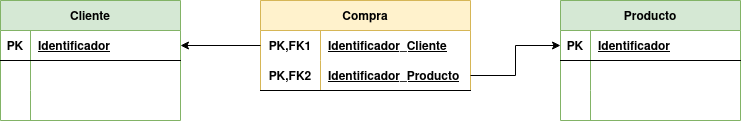

The diagram above was exported from draw.io. Its source (the exported page's mxGraphModel, read from the mxfile embedded in the PNG):
<mxGraphModel dx="460" dy="770" grid="1" gridSize="10" guides="1" tooltips="1" connect="1" arrows="1" fold="1" page="1" pageScale="1" pageWidth="827" pageHeight="1169" math="0" shadow="0">
  <root>
    <mxCell id="0" />
    <mxCell id="1" parent="0" />
    <mxCell id="w-qjEQ6vFBVduaQugENm-1" value="Cliente" style="shape=table;startSize=30;container=1;collapsible=1;childLayout=tableLayout;fixedRows=1;rowLines=0;fontStyle=1;align=center;resizeLast=1;fillColor=#d5e8d4;strokeColor=#82b366;" parent="1" vertex="1">
      <mxGeometry x="40" y="80" width="180" height="120" as="geometry" />
    </mxCell>
    <mxCell id="w-qjEQ6vFBVduaQugENm-2" value="" style="shape=tableRow;horizontal=0;startSize=0;swimlaneHead=0;swimlaneBody=0;fillColor=none;collapsible=0;dropTarget=0;points=[[0,0.5],[1,0.5]];portConstraint=eastwest;top=0;left=0;right=0;bottom=1;" parent="w-qjEQ6vFBVduaQugENm-1" vertex="1">
      <mxGeometry y="30" width="180" height="30" as="geometry" />
    </mxCell>
    <mxCell id="w-qjEQ6vFBVduaQugENm-3" value="PK" style="shape=partialRectangle;connectable=0;fillColor=none;top=0;left=0;bottom=0;right=0;fontStyle=1;overflow=hidden;" parent="w-qjEQ6vFBVduaQugENm-2" vertex="1">
      <mxGeometry width="30" height="30" as="geometry">
        <mxRectangle width="30" height="30" as="alternateBounds" />
      </mxGeometry>
    </mxCell>
    <mxCell id="w-qjEQ6vFBVduaQugENm-4" value="Identificador" style="shape=partialRectangle;connectable=0;fillColor=none;top=0;left=0;bottom=0;right=0;align=left;spacingLeft=6;fontStyle=5;overflow=hidden;" parent="w-qjEQ6vFBVduaQugENm-2" vertex="1">
      <mxGeometry x="30" width="150" height="30" as="geometry">
        <mxRectangle width="150" height="30" as="alternateBounds" />
      </mxGeometry>
    </mxCell>
    <mxCell id="w-qjEQ6vFBVduaQugENm-5" value="" style="shape=tableRow;horizontal=0;startSize=0;swimlaneHead=0;swimlaneBody=0;fillColor=none;collapsible=0;dropTarget=0;points=[[0,0.5],[1,0.5]];portConstraint=eastwest;top=0;left=0;right=0;bottom=0;" parent="w-qjEQ6vFBVduaQugENm-1" vertex="1">
      <mxGeometry y="60" width="180" height="30" as="geometry" />
    </mxCell>
    <mxCell id="w-qjEQ6vFBVduaQugENm-6" value="" style="shape=partialRectangle;connectable=0;fillColor=none;top=0;left=0;bottom=0;right=0;editable=1;overflow=hidden;" parent="w-qjEQ6vFBVduaQugENm-5" vertex="1">
      <mxGeometry width="30" height="30" as="geometry">
        <mxRectangle width="30" height="30" as="alternateBounds" />
      </mxGeometry>
    </mxCell>
    <mxCell id="w-qjEQ6vFBVduaQugENm-7" value="" style="shape=partialRectangle;connectable=0;fillColor=none;top=0;left=0;bottom=0;right=0;align=left;spacingLeft=6;overflow=hidden;" parent="w-qjEQ6vFBVduaQugENm-5" vertex="1">
      <mxGeometry x="30" width="150" height="30" as="geometry">
        <mxRectangle width="150" height="30" as="alternateBounds" />
      </mxGeometry>
    </mxCell>
    <mxCell id="w-qjEQ6vFBVduaQugENm-8" value="" style="shape=tableRow;horizontal=0;startSize=0;swimlaneHead=0;swimlaneBody=0;fillColor=none;collapsible=0;dropTarget=0;points=[[0,0.5],[1,0.5]];portConstraint=eastwest;top=0;left=0;right=0;bottom=0;" parent="w-qjEQ6vFBVduaQugENm-1" vertex="1">
      <mxGeometry y="90" width="180" height="30" as="geometry" />
    </mxCell>
    <mxCell id="w-qjEQ6vFBVduaQugENm-9" value="" style="shape=partialRectangle;connectable=0;fillColor=none;top=0;left=0;bottom=0;right=0;editable=1;overflow=hidden;" parent="w-qjEQ6vFBVduaQugENm-8" vertex="1">
      <mxGeometry width="30" height="30" as="geometry">
        <mxRectangle width="30" height="30" as="alternateBounds" />
      </mxGeometry>
    </mxCell>
    <mxCell id="w-qjEQ6vFBVduaQugENm-10" value="" style="shape=partialRectangle;connectable=0;fillColor=none;top=0;left=0;bottom=0;right=0;align=left;spacingLeft=6;overflow=hidden;" parent="w-qjEQ6vFBVduaQugENm-8" vertex="1">
      <mxGeometry x="30" width="150" height="30" as="geometry">
        <mxRectangle width="150" height="30" as="alternateBounds" />
      </mxGeometry>
    </mxCell>
    <mxCell id="w-qjEQ6vFBVduaQugENm-14" value="Compra" style="shape=table;startSize=30;container=1;collapsible=1;childLayout=tableLayout;fixedRows=1;rowLines=0;fontStyle=1;align=center;resizeLast=1;fillColor=#fff2cc;strokeColor=#d6b656;" parent="1" vertex="1">
      <mxGeometry x="300" y="80" width="210" height="90" as="geometry" />
    </mxCell>
    <mxCell id="w-qjEQ6vFBVduaQugENm-15" value="" style="shape=tableRow;horizontal=0;startSize=0;swimlaneHead=0;swimlaneBody=0;fillColor=none;collapsible=0;dropTarget=0;points=[[0,0.5],[1,0.5]];portConstraint=eastwest;top=0;left=0;right=0;bottom=0;" parent="w-qjEQ6vFBVduaQugENm-14" vertex="1">
      <mxGeometry y="30" width="210" height="30" as="geometry" />
    </mxCell>
    <mxCell id="w-qjEQ6vFBVduaQugENm-16" value="PK,FK1" style="shape=partialRectangle;connectable=0;fillColor=none;top=0;left=0;bottom=0;right=0;fontStyle=1;overflow=hidden;" parent="w-qjEQ6vFBVduaQugENm-15" vertex="1">
      <mxGeometry width="60" height="30" as="geometry">
        <mxRectangle width="60" height="30" as="alternateBounds" />
      </mxGeometry>
    </mxCell>
    <mxCell id="w-qjEQ6vFBVduaQugENm-17" value="Identificador_Cliente" style="shape=partialRectangle;connectable=0;fillColor=none;top=0;left=0;bottom=0;right=0;align=left;spacingLeft=6;fontStyle=5;overflow=hidden;" parent="w-qjEQ6vFBVduaQugENm-15" vertex="1">
      <mxGeometry x="60" width="150" height="30" as="geometry">
        <mxRectangle width="150" height="30" as="alternateBounds" />
      </mxGeometry>
    </mxCell>
    <mxCell id="w-qjEQ6vFBVduaQugENm-18" value="" style="shape=tableRow;horizontal=0;startSize=0;swimlaneHead=0;swimlaneBody=0;fillColor=none;collapsible=0;dropTarget=0;points=[[0,0.5],[1,0.5]];portConstraint=eastwest;top=0;left=0;right=0;bottom=1;" parent="w-qjEQ6vFBVduaQugENm-14" vertex="1">
      <mxGeometry y="60" width="210" height="30" as="geometry" />
    </mxCell>
    <mxCell id="w-qjEQ6vFBVduaQugENm-19" value="PK,FK2" style="shape=partialRectangle;connectable=0;fillColor=none;top=0;left=0;bottom=0;right=0;fontStyle=1;overflow=hidden;" parent="w-qjEQ6vFBVduaQugENm-18" vertex="1">
      <mxGeometry width="60" height="30" as="geometry">
        <mxRectangle width="60" height="30" as="alternateBounds" />
      </mxGeometry>
    </mxCell>
    <mxCell id="w-qjEQ6vFBVduaQugENm-20" value="Identificador_Producto" style="shape=partialRectangle;connectable=0;fillColor=none;top=0;left=0;bottom=0;right=0;align=left;spacingLeft=6;fontStyle=5;overflow=hidden;" parent="w-qjEQ6vFBVduaQugENm-18" vertex="1">
      <mxGeometry x="60" width="150" height="30" as="geometry">
        <mxRectangle width="150" height="30" as="alternateBounds" />
      </mxGeometry>
    </mxCell>
    <mxCell id="w-qjEQ6vFBVduaQugENm-27" style="edgeStyle=orthogonalEdgeStyle;rounded=0;orthogonalLoop=1;jettySize=auto;html=1;exitX=0;exitY=0.5;exitDx=0;exitDy=0;entryX=1;entryY=0.5;entryDx=0;entryDy=0;" parent="1" source="w-qjEQ6vFBVduaQugENm-15" target="w-qjEQ6vFBVduaQugENm-2" edge="1">
      <mxGeometry relative="1" as="geometry" />
    </mxCell>
    <mxCell id="w-qjEQ6vFBVduaQugENm-28" value="Producto" style="shape=table;startSize=30;container=1;collapsible=1;childLayout=tableLayout;fixedRows=1;rowLines=0;fontStyle=1;align=center;resizeLast=1;fillColor=#d5e8d4;strokeColor=#82b366;" parent="1" vertex="1">
      <mxGeometry x="600" y="80" width="180" height="120" as="geometry" />
    </mxCell>
    <mxCell id="w-qjEQ6vFBVduaQugENm-29" value="" style="shape=tableRow;horizontal=0;startSize=0;swimlaneHead=0;swimlaneBody=0;fillColor=none;collapsible=0;dropTarget=0;points=[[0,0.5],[1,0.5]];portConstraint=eastwest;top=0;left=0;right=0;bottom=1;" parent="w-qjEQ6vFBVduaQugENm-28" vertex="1">
      <mxGeometry y="30" width="180" height="30" as="geometry" />
    </mxCell>
    <mxCell id="w-qjEQ6vFBVduaQugENm-30" value="PK" style="shape=partialRectangle;connectable=0;fillColor=none;top=0;left=0;bottom=0;right=0;fontStyle=1;overflow=hidden;" parent="w-qjEQ6vFBVduaQugENm-29" vertex="1">
      <mxGeometry width="30" height="30" as="geometry">
        <mxRectangle width="30" height="30" as="alternateBounds" />
      </mxGeometry>
    </mxCell>
    <mxCell id="w-qjEQ6vFBVduaQugENm-31" value="Identificador" style="shape=partialRectangle;connectable=0;fillColor=none;top=0;left=0;bottom=0;right=0;align=left;spacingLeft=6;fontStyle=5;overflow=hidden;" parent="w-qjEQ6vFBVduaQugENm-29" vertex="1">
      <mxGeometry x="30" width="150" height="30" as="geometry">
        <mxRectangle width="150" height="30" as="alternateBounds" />
      </mxGeometry>
    </mxCell>
    <mxCell id="w-qjEQ6vFBVduaQugENm-32" value="" style="shape=tableRow;horizontal=0;startSize=0;swimlaneHead=0;swimlaneBody=0;fillColor=none;collapsible=0;dropTarget=0;points=[[0,0.5],[1,0.5]];portConstraint=eastwest;top=0;left=0;right=0;bottom=0;" parent="w-qjEQ6vFBVduaQugENm-28" vertex="1">
      <mxGeometry y="60" width="180" height="30" as="geometry" />
    </mxCell>
    <mxCell id="w-qjEQ6vFBVduaQugENm-33" value="" style="shape=partialRectangle;connectable=0;fillColor=none;top=0;left=0;bottom=0;right=0;editable=1;overflow=hidden;" parent="w-qjEQ6vFBVduaQugENm-32" vertex="1">
      <mxGeometry width="30" height="30" as="geometry">
        <mxRectangle width="30" height="30" as="alternateBounds" />
      </mxGeometry>
    </mxCell>
    <mxCell id="w-qjEQ6vFBVduaQugENm-34" value="" style="shape=partialRectangle;connectable=0;fillColor=none;top=0;left=0;bottom=0;right=0;align=left;spacingLeft=6;overflow=hidden;" parent="w-qjEQ6vFBVduaQugENm-32" vertex="1">
      <mxGeometry x="30" width="150" height="30" as="geometry">
        <mxRectangle width="150" height="30" as="alternateBounds" />
      </mxGeometry>
    </mxCell>
    <mxCell id="w-qjEQ6vFBVduaQugENm-35" value="" style="shape=tableRow;horizontal=0;startSize=0;swimlaneHead=0;swimlaneBody=0;fillColor=none;collapsible=0;dropTarget=0;points=[[0,0.5],[1,0.5]];portConstraint=eastwest;top=0;left=0;right=0;bottom=0;" parent="w-qjEQ6vFBVduaQugENm-28" vertex="1">
      <mxGeometry y="90" width="180" height="30" as="geometry" />
    </mxCell>
    <mxCell id="w-qjEQ6vFBVduaQugENm-36" value="" style="shape=partialRectangle;connectable=0;fillColor=none;top=0;left=0;bottom=0;right=0;editable=1;overflow=hidden;" parent="w-qjEQ6vFBVduaQugENm-35" vertex="1">
      <mxGeometry width="30" height="30" as="geometry">
        <mxRectangle width="30" height="30" as="alternateBounds" />
      </mxGeometry>
    </mxCell>
    <mxCell id="w-qjEQ6vFBVduaQugENm-37" value="" style="shape=partialRectangle;connectable=0;fillColor=none;top=0;left=0;bottom=0;right=0;align=left;spacingLeft=6;overflow=hidden;" parent="w-qjEQ6vFBVduaQugENm-35" vertex="1">
      <mxGeometry x="30" width="150" height="30" as="geometry">
        <mxRectangle width="150" height="30" as="alternateBounds" />
      </mxGeometry>
    </mxCell>
    <mxCell id="w-qjEQ6vFBVduaQugENm-38" style="edgeStyle=orthogonalEdgeStyle;rounded=0;orthogonalLoop=1;jettySize=auto;html=1;exitX=1;exitY=0.5;exitDx=0;exitDy=0;" parent="1" source="w-qjEQ6vFBVduaQugENm-18" target="w-qjEQ6vFBVduaQugENm-29" edge="1">
      <mxGeometry relative="1" as="geometry" />
    </mxCell>
  </root>
</mxGraphModel>